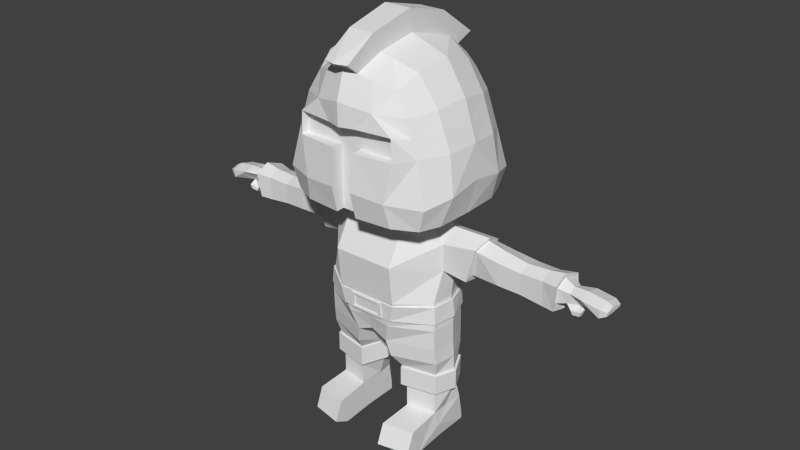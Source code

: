 # Source: Soldier2-backup.blend  (saved by Blender 2.74.0; exported with 4.5.12 LTS)
import bpy
from mathutils import Matrix  # noqa: F401  (used for matrix-valued properties, if any)

bpy.ops.wm.read_factory_settings(use_empty=True)
scene = bpy.context.scene
scene.name = 'Scene'

# ---- collections
col_collection_1 = bpy.data.collections.new('Collection 1'); scene.collection.children.link(col_collection_1)

# ---- materials (node trees are filled in below, after node groups)
mat_material = bpy.data.materials.new('Material')
mat_material.alpha_threshold = 0.0
mat_material.use_transparent_shadow = False
mat_material.roughness = 0.5
mat_material.line_color = (0.0, 0.0, 0.0, 1.0)

# ---- material node trees

# ---- world
world_world = bpy.data.worlds.new('World'); scene.world = world_world
world_world.color = (0.05088, 0.05088, 0.05088)
world_world.use_sun_shadow = False
world_world.sun_shadow_jitter_overblur = 0.0
world_world.cycles.sampling_method = 'MANUAL'
world_world.cycles.sample_map_resolution = 256

# ---- meshes
me_cube = bpy.data.meshes.new('Cube')
me_cube.from_pydata([(0.4928, 1.147, 2.304), (0.7076, 1.227, 1.16), (1.113, 0.5091, 2.362), (1.102, -0.497, 2.408), (1.409, -0.5299, 1.213), (1.409, 0.5386, 1.225), (0.4815, -1.143, 2.39), (0.7076, -1.188, 1.135), (0.722, 0.6685, 0.6716), (0.722, -0.6512, 0.6474), (0.4151, -0.5854, 2.991), (0.4264, 0.6096, 3.036), (0.0, 1.286, 2.409), (0.6013, 1.141, 1.825), (0.0, 1.366, 1.252), (1.174, 0.008232, 2.455), (1.315, -0.4914, 1.823), (1.406, -0.003033, 1.301), (1.317, 0.4966, 1.815), (0.0, -1.283, 2.489), (0.8324, -1.131, 1.757), (0.0, 0.2451, 0.7263), (0.6766, -0.006066, 0.7311), (0.0, -0.4143, 0.7102), (0.4451, 0.01646, 3.1), (0.4214, 1.038, 2.68), (0.8943, 0.9179, 2.266), (1.237, 0.9851, 1.13), (0.7638, 1.153, 0.753), (0.8113, 0.5541, 2.793), (0.7943, -0.5328, 2.872), (0.8774, -0.9123, 2.345), (1.237, -0.9543, 1.109), (1.255, -0.5905, 0.753), (1.255, 0.6056, 0.753), (0.4045, -1.028, 2.808), (0.7638, -1.101, 0.753), (0.0, 1.289, 1.909), (1.374, 0.0013, 1.854), (0.0, 1.149, 2.813), (1.081, 0.9061, 1.781), (0.0, 1.264, 0.753), (0.8499, 0.01441, 2.961), (1.077, -0.897, 1.795), (1.275, -0.005307, 0.753), (0.0, -1.139, 2.933), (0.2051, -1.014, 0.7472), (1.131, -0.9125, 0.753), (0.7007, -0.8518, 2.687), (1.131, 0.9489, 0.753), (0.7195, 0.864, 2.584), (0.2464, 1.216, 2.357), (0.3538, 1.296, 1.206), (0.2408, -1.213, 2.439), (0.1733, -1.258, 1.181), (0.275, 0.2385, 0.7136), (0.2132, -0.4248, 0.6996), (0.2075, -0.6158, 3.063), (0.2132, 0.64, 2.98), (0.3006, 1.215, 1.867), (0.1733, -1.205, 1.757), (0.3775, -0.004397, 0.7992), (0.2225, 0.01646, 3.176), (0.2107, 1.094, 2.747), (0.3819, 1.208, 0.753), (0.2023, -1.083, 2.871), (0.1733, -1.156, 0.753), (0.547, 1.144, 2.065), (1.215, 0.5029, 2.088), (1.208, -0.4942, 2.116), (0.8108, -1.137, 2.124), (0.0, 1.287, 2.159), (1.274, 0.004766, 2.154), (0.0, -1.28, 2.124), (0.9876, 0.912, 2.024), (0.977, -0.9046, 2.07), (0.2316, -1.209, 2.124), (0.2735, 1.216, 2.112), (0.7764, -1.018, 2.124), (0.7981, -1.018, 1.763), (0.1733, -1.018, 1.187), (0.0, -1.018, 1.233), (0.0, -1.018, 1.763), (0.0, -1.018, 0.7587), (0.1733, -1.018, 1.763), (0.1733, -1.018, 0.7587), (0.1972, -1.018, 2.124), (0.0, -1.018, 2.124), (0.1983, -0.4234, 0.7061), (0.9157, 0.3718, -0.1944), (0.8869, 0.3529, -0.6773), (1.015, -0.2, -0.2015), (0.9774, -0.3678, -0.7161), (0.0, -0.5509, 0.4028), (0.0, 0.6263, 0.4052), (1.015, -0.2146, 0.2352), (0.9157, 0.3458, 0.2884), (0.0, -0.7552, -0.7161), (0.0, 0.7431, -0.6773), (0.0, 0.7518, -0.05854), (0.0, -0.8237, -0.08874), (0.506, -0.7552, -0.7161), (0.5, 0.7518, -0.05854), (0.5, -0.5509, 0.4028), (0.5, 0.6263, 0.4052), (0.506, 0.7431, -0.6773), (0.5, -0.8237, -0.08874), (0.9864, -1.66e-07, 0.195), (0.9157, 0.4077, -1.48), (1.015, -0.3789, -1.502), (0.0, -0.6331, -1.381), (0.0, 0.6006, -1.352), (0.2715, -0.6331, -1.502), (0.2029, 0.6006, -1.473), (0.4318, -0.3922, -2.028), (0.9682, -0.2813, -2.028), (0.8982, 0.384, -2.028), (0.3806, 0.4027, -2.028), (0.3336, -0.5834, -1.772), (0.265, 0.5733, -1.745), (0.9281, 0.3924, -1.751), (1.027, -0.3451, -1.772), (1.048, 0.03995, -0.3041), (1.026, -0.00748, -0.6967), (1.004, 0.03325, 0.443), (0.4653, 0.0184, 0.531), (1.067, 0.01433, -1.488), (0.0, -0.01417, -1.454), (0.08576, -0.01481, -1.547), (1.078, 0.03671, -2.028), (0.2779, 0.007836, -2.028), (1.08, 0.02368, -1.764), (0.2097, -0.00441, -1.787), (0.4065, -0.4362, -2.028), (0.9993, -0.3137, -2.028), (0.922, 0.4216, -2.028), (0.3499, 0.4422, -2.028), (1.12, 0.03781, -2.028), (0.2364, 0.005896, -2.028), (0.4065, -0.4362, -2.35), (0.9993, -0.3137, -2.35), (0.922, 0.4216, -2.35), (0.3499, 0.4422, -2.35), (1.12, 0.03781, -2.35), (0.2364, 0.005896, -2.35), (0.4591, -0.3447, -2.421), (0.9346, -0.2465, -2.421), (0.9262, 0.292, -2.421), (0.4539, 0.3085, -2.421), (1.032, 0.03553, -2.421), (0.3226, 0.009927, -2.421), (0.4591, -0.3447, -2.77), (0.9346, -0.2465, -2.767), (0.4553, 0.3067, -2.74), (0.9306, 0.03553, -2.765), (0.4293, 0.05583, -2.743), (0.4392, -0.9088, -2.814), (0.9545, -0.8023, -2.814), (0.4392, -1.038, -3.14), (0.9545, -0.932, -3.14), (0.4392, -0.7707, -3.283), (0.9545, -0.6642, -3.283), (0.4591, 0.3694, -3.259), (0.9346, 0.4677, -3.259), (0.4591, 0.3655, -3.124), (0.9346, 0.4638, -3.124), (0.9479, 0.3748, -2.762), (0.9346, -0.1056, -3.263), (0.4591, -0.2038, -3.263), (2.646, 0.351, 0.1677), (1.918, 0.3704, 0.1945), (1.918, 0.1113, -0.2022), (1.918, 0.08828, 0.3045), (1.918, 0.3934, -0.1447), (1.918, -0.1246, 0.2068), (1.918, -0.1117, -0.1579), (1.439, -0.04795, -0.1853), (1.543, -0.1332, 0.267), (1.416, 0.3545, -0.1733), (1.594, 0.09558, 0.372), (1.433, 0.1204, -0.2574), (1.551, 0.4033, 0.2672), (1.425, 0.119, -0.2948), (1.608, 0.09091, 0.4177), (1.397, 0.4293, -0.2491), (1.55, -0.1681, 0.2989), (1.389, -0.1524, -0.2785), (1.544, 0.3704, 0.2392), (2.646, 0.1121, -0.2273), (2.646, 0.09085, 0.2691), (2.646, 0.3722, -0.2091), (2.646, -0.1054, 0.179), (2.646, -0.09356, -0.2149), (3.031, 0.2698, 0.08835), (2.989, 0.1271, -0.1455), (3.031, 0.1016, 0.1539), (3.065, 0.2835, -0.1226), (3.031, -0.02539, 0.09565), (2.989, 0.004624, -0.08574), (3.251, 0.3402, 0.09866), (3.254, 0.1338, -0.07198), (3.251, 0.09228, 0.1642), (3.237, 0.3603, -0.02565), (3.251, -0.09473, 0.106), (3.207, 0.08022, -0.07472), (3.547, 0.3402, 0.05744), (3.533, 0.1125, -0.07859), (3.547, 0.09228, 0.123), (3.533, 0.3603, -0.06687), (3.547, -0.09473, 0.06474), (3.533, -0.08341, -0.0706), (3.633, 0.3069, -0.02366), (3.633, 0.1124, -0.03288), (3.64, 0.2997, 0.02085), (3.633, -0.0411, -0.02661), (3.641, -0.04601, 0.03199), (3.639, 0.09331, 0.0755), (3.057, 0.07288, -0.2106), (3.057, -0.004338, -0.1729), (3.224, 0.0771, -0.1642), (3.226, -0.02237, -0.1418), (3.1, 0.03904, -0.2496), (3.094, -0.01175, -0.2261), (3.208, 0.04348, -0.2203), (3.204, -0.01945, -0.2072), (0.0, 0.6907, -1.063), (0.3297, 0.6907, -1.132), (0.9157, 0.3984, -1.136), (0.369, -0.7144, -1.167), (0.0, -0.7144, -1.098), (1.015, -0.3883, -1.167), (1.067, 0.004985, -1.15), (0.0, -0.2764, 0.58), (0.3827, -0.2764, 0.58), (0.0, 0.3121, 0.5809), (0.3827, 0.3121, 0.5809), (0.348, 0.01581, 0.5984), (0.4793, -0.4363, 0.5384), (0.448, 0.01863, 0.5384), (0.4793, 0.4739, 0.4894), (0.0, 0.4739, 0.4894), (0.0, -0.4363, 0.5259), (0.0, -0.2596, 0.6712), (0.2586, -0.2047, 0.6712), (0.0, 0.2995, 0.6712), (0.2302, 0.2675, 0.6712), (0.3229, 0.01485, 0.6712), (0.248, -0.1813, 0.6712), (0.2075, -0.7709, 3.353), (0.0, -0.7709, 3.353), (0.2132, 0.7485, 3.329), (0.0, 0.7485, 3.329), (0.0, -0.02239, 3.53), (0.0, 1.401, 2.871), (0.0, -1.337, 3.029), (0.2023, -1.282, 3.029), (0.2225, -0.02239, 3.53), (0.2107, 1.401, 2.871), (2.282, -0.09823, 0.1663), (2.282, -0.08731, -0.1775), (2.282, 0.3537, 0.1709), (2.282, 0.08213, 0.2491), (2.282, 0.1017, -0.2052), (2.282, 0.3752, -0.1864), (2.897, -0.165, 0.2057), (2.853, -0.1269, -0.2115), (2.897, 0.4069, 0.1916), (2.897, 0.08091, 0.3186), (2.853, 0.1198, -0.2809), (2.932, 0.4334, -0.2465), (2.849, -0.07259, -0.105), (2.887, 0.08993, 0.2499), (2.848, 0.1219, -0.1652), (2.887, -0.105, 0.1604), (2.887, 0.3484, 0.1492), (2.919, 0.3694, -0.1369), (0.0, 0.7028, -1.035), (0.3704, 0.7028, -1.035), (0.4212, -0.7239, -1.035), (0.9091, 0.3878, -1.035), (0.0, -0.7239, -1.035), (1.006, -0.3836, -1.035), (1.058, 0.002104, -1.035), (0.0, 0.728, -0.763), (0.4553, 0.728, -0.763), (0.4942, -0.7435, -0.763), (0.8952, 0.366, -0.763), (0.0, -0.7435, -0.763), (0.9881, -0.3737, -0.763), (1.038, -0.003896, -0.763), (0.9285, 0.3857, -0.7606), (0.9401, 0.4083, -1.043), (0.0, -0.7639, -0.7606), (0.0, -0.7458, -1.041), (1.006, -0.3866, -0.7606), (1.034, -0.391, -1.043), (1.053, 0.002441, -0.7606), (1.09, 0.008658, -1.043), (0.4376, -0.7435, -1.043), (0.4131, 0.7248, -1.043), (0.0, 0.7207, -1.043), (0.0, 0.7529, -0.7606), (0.4876, 0.751, -0.7606), (0.5137, -0.7639, -0.7606), (0.0, -0.7616, -0.7709), (0.0, -0.7435, -1.043), (0.2865, -0.7458, -1.041), (0.2865, -0.7616, -0.7709), (0.0, -0.7816, -0.8034), (0.0, -0.7672, -1.003), (0.2865, -0.7665, -1.042), (0.2865, -0.7823, -0.7724), (0.0, -0.7823, -0.7724), (0.0, -0.7665, -1.042), (0.2295, -0.7672, -1.003), (0.2295, -0.7816, -0.8034), (0.0, -0.7602, -0.8018), (0.0, -0.7458, -1.001), (0.2295, -0.7458, -1.001), (0.2295, -0.7602, -0.8018), (0.9664, -0.176, -3.015)], [(243, 247)], [(77, 59, 37, 71), (51, 12, 39, 63), (0, 25, 50, 26), (67, 74, 40, 13), (52, 14, 37, 59), (1, 13, 40, 27), (1, 27, 49, 28), (52, 64, 41, 14), (68, 72, 38, 18), (68, 18, 40, 74), (2, 26, 50, 29), (2, 29, 42, 15), (69, 16, 38, 72), (3, 15, 42, 30), (3, 30, 48, 31), (69, 75, 43, 16), (4, 17, 38, 16), (4, 16, 43, 32), (4, 32, 47, 33), (4, 33, 44, 17), (5, 18, 38, 17), (5, 17, 44, 34), (5, 34, 49, 27), (5, 27, 40, 18), (66, 54, 80, 85), (70, 20, 43, 75), (6, 31, 48, 35), (53, 65, 45, 19), (54, 60, 84, 80), (70, 76, 86, 78), (7, 36, 47, 32), (7, 32, 43, 20), (55, 21, 41, 64), (8, 28, 49, 34), (8, 34, 44, 22), (9, 22, 44, 33), (9, 33, 47, 36), (46, 66, 85), (58, 63, 257, 250), (62, 58, 250, 256), (10, 35, 48, 30), (10, 30, 42, 24), (65, 57, 248, 255), (11, 24, 42, 29), (11, 29, 50, 25), (57, 62, 256, 248), (11, 25, 63, 58), (11, 58, 62, 24), (10, 57, 65, 35), (10, 24, 62, 57), (9, 36, 66, 46, 56), (9, 56, 61, 22), (8, 55, 64, 28), (8, 22, 61, 55), (7, 54, 66, 36), (7, 20, 60, 54), (6, 35, 65, 53), (76, 73, 87, 86), (1, 28, 64, 52), (1, 52, 59, 13), (0, 51, 63, 25), (67, 13, 59, 77), (0, 67, 77, 51), (6, 53, 76, 70), (6, 70, 75, 31), (53, 19, 73, 76), (3, 31, 75, 69), (3, 69, 72, 15), (2, 68, 74, 26), (2, 15, 72, 68), (0, 26, 74, 67), (51, 77, 71, 12), (86, 87, 82, 84), (80, 84, 82, 81), (80, 81, 83, 85), (78, 86, 84, 79), (85, 83, 23, 88), (60, 20, 79, 84), (20, 70, 78, 79), (56, 46, 85, 88), (122, 91, 92, 123), (179, 177, 174, 172), (102, 89, 90, 105), (237, 238, 236, 233), (228, 229, 110, 112), (102, 99, 94, 104), (106, 100, 97, 101), (106, 91, 95, 103), (100, 106, 103, 93), (91, 106, 101, 92), (89, 102, 104, 96), (226, 227, 108, 113), (124, 96, 104, 125), (99, 102, 105, 98), (132, 119, 117, 130), (127, 111, 113, 128), (225, 226, 113, 111), (231, 230, 109, 126), (230, 228, 112, 109), (129, 115, 134, 137), (119, 120, 116, 117), (131, 121, 115, 129), (121, 118, 114, 115), (109, 112, 118, 121), (126, 109, 121, 131), (113, 108, 120, 119), (128, 113, 119, 132), (112, 128, 132, 118), (108, 126, 131, 120), (120, 131, 129, 116), (130, 117, 136, 138), (227, 231, 126, 108), (110, 127, 128, 112), (118, 132, 130, 114), (95, 124, 125, 103), (238, 239, 235, 236), (176, 180, 171, 175), (89, 122, 123, 90), (114, 130, 138, 133), (117, 116, 135, 136), (116, 129, 137, 135), (115, 114, 133, 134), (138, 136, 142, 144), (137, 134, 140, 143), (133, 138, 144, 139), (136, 135, 141, 142), (135, 137, 143, 141), (134, 133, 139, 140), (144, 142, 148, 150), (143, 140, 146, 149), (139, 144, 150, 145), (142, 141, 147, 148), (141, 143, 149, 147), (140, 139, 145, 146), (150, 148, 153, 155), (149, 146, 152, 154), (145, 150, 155, 151), (146, 145, 151, 152), (152, 151, 156, 157), (157, 156, 158, 159), (159, 158, 160, 161), (167, 168, 162, 163), (163, 162, 164, 165), (148, 147, 166, 153), (147, 149, 154, 166), (165, 164, 153, 166), (161, 160, 168, 167), (159, 161, 157), (157, 161, 167, 320, 152), (152, 320, 167, 163, 165, 166, 154), (158, 156, 160), (151, 168, 160, 156), (155, 153, 164, 162, 168, 151), (177, 176, 175, 174), (258, 259, 192, 191), (180, 178, 173, 171), (178, 187, 170, 173), (187, 179, 172, 170), (260, 261, 189, 169), (183, 185, 177, 179), (186, 182, 180, 176), (184, 181, 187, 178), (182, 184, 178, 180), (181, 183, 179, 187), (185, 186, 176, 177), (122, 89, 184, 182), (96, 124, 183, 181), (89, 96, 181, 184), (124, 95, 185, 183), (95, 91, 186, 185), (91, 122, 182, 186), (261, 258, 191, 189), (259, 262, 188, 192), (262, 263, 190, 188), (263, 260, 169, 190), (273, 270, 198, 197), (274, 271, 195, 193), (271, 273, 197, 195), (270, 272, 194, 198), (275, 274, 193, 196), (272, 275, 196, 194), (197, 198, 204, 203), (193, 195, 201, 199), (195, 197, 203, 201), (194, 200, 219, 217), (196, 193, 199, 202), (194, 196, 202, 200), (203, 204, 210, 209), (199, 201, 207, 205), (201, 203, 209, 207), (204, 200, 206, 210), (202, 199, 205, 208), (200, 202, 208, 206), (211, 213, 216, 215, 214, 212), (211, 212, 206, 208), (213, 211, 208, 205), (212, 214, 210, 206), (215, 216, 207, 209), (216, 213, 205, 207), (214, 215, 209, 210), (217, 219, 223, 221), (204, 198, 218, 220), (200, 204, 220, 219), (198, 194, 217, 218), (222, 221, 223, 224), (220, 218, 222, 224), (219, 220, 224, 223), (218, 217, 221, 222), (279, 282, 231, 227), (281, 278, 228, 230), (282, 281, 230, 231), (276, 277, 226, 225), (277, 279, 227, 226), (278, 280, 229, 228), (233, 236, 246, 243), (236, 235, 245, 246), (239, 240, 234, 235), (241, 237, 233, 232), (93, 103, 237, 241), (104, 94, 240, 239), (125, 104, 239, 238), (103, 125, 238, 237), (235, 234, 244, 245), (232, 233, 243, 242), (55, 245, 244, 21), (61, 246, 245, 55), (56, 243, 246, 61), (23, 242, 243, 56, 88), (248, 256, 252, 249), (248, 249, 254, 255), (250, 251, 252, 256), (250, 257, 253, 251), (63, 39, 253, 257), (45, 65, 255, 254), (173, 170, 260, 263), (171, 173, 263, 262), (175, 171, 262, 259), (172, 174, 258, 261), (170, 172, 261, 260), (174, 175, 259, 258), (188, 190, 269, 268), (190, 169, 266, 269), (192, 188, 268, 265), (189, 191, 264, 267), (169, 189, 267, 266), (191, 192, 265, 264), (268, 269, 275, 272), (269, 266, 274, 275), (265, 268, 272, 270), (267, 264, 273, 271), (266, 267, 271, 274), (264, 265, 270, 273), (286, 289, 296, 290), (288, 285, 303, 294), (289, 288, 294, 296), (283, 284, 302, 301), (284, 286, 290, 302), (285, 287, 292, 303), (90, 123, 289, 286), (92, 101, 285, 288), (123, 92, 288, 289), (98, 105, 284, 283), (105, 90, 286, 284), (101, 97, 287, 285), (307, 304, 312, 311), (302, 290, 291, 299), (301, 302, 299, 300), (296, 294, 295, 297), (294, 303, 298, 295), (290, 296, 297, 291), (282, 279, 291, 297), (278, 281, 295, 298), (281, 282, 297, 295), (277, 276, 300, 299), (279, 277, 299, 291), (280, 278, 298, 305), (306, 293, 305, 298), (307, 306, 298, 303), (304, 307, 303, 292), (315, 308, 316, 319), (306, 307, 311, 310), (293, 306, 310, 313), (314, 309, 313, 310), (315, 314, 310, 311), (308, 315, 311, 312), (319, 316, 317, 318), (314, 315, 319, 318), (309, 314, 318, 317)])
_uv = me_cube.uv_layers.new(name='UVMap')
_uv.uv.foreach_set('vector', [0.4404, 0.178, 0.4204, 0.1508, 0.4611, 0.1313, 0.4804, 0.1649, 0.4584, 0.2077, 0.4963, 0.2003, 0.512, 0.2636, 0.4772, 0.265, 0.4236, 0.2143, 0.4447, 0.2626, 0.3986, 0.2655, 0.3714, 0.233, 0.4045, 0.1899, 0.3515, 0.2129, 0.3316, 0.1946, 0.3844, 0.1679, 0.3618, 0.08664, 0.4002, 0.05283, 0.4611, 0.1313, 0.4204, 0.1508, 0.3305, 0.1148, 0.3844, 0.1679, 0.3316, 0.1946, 0.2915, 0.149, 0.3305, 0.1148, 0.2915, 0.149, 0.2738, 0.1252, 0.2943, 0.09851, 0.3618, 0.08664, 0.3106, 0.05924, 0.3335, 0.01039, 0.4002, 0.05283, 0.3137, 0.245, 0.2749, 0.2806, 0.2561, 0.2539, 0.2943, 0.223, 0.3137, 0.245, 0.2943, 0.223, 0.3316, 0.1946, 0.3515, 0.2129, 0.3339, 0.2678, 0.3714, 0.233, 0.3986, 0.2655, 0.3776, 0.3061, 0.3339, 0.2678, 0.3776, 0.3061, 0.3395, 0.3567, 0.296, 0.3077, 0.2265, 0.3111, 0.21, 0.2786, 0.2561, 0.2539, 0.2749, 0.2806, 0.2474, 0.3426, 0.296, 0.3077, 0.3395, 0.3567, 0.2879, 0.3989, 0.2474, 0.3426, 0.2879, 0.3989, 0.2422, 0.4238, 0.1971, 0.3855, 0.2265, 0.3111, 0.1716, 0.348, 0.1565, 0.3071, 0.21, 0.2786, 0.1827, 0.2234, 0.2283, 0.2087, 0.2561, 0.2539, 0.21, 0.2786, 0.1827, 0.2234, 0.21, 0.2786, 0.1565, 0.3071, 0.1416, 0.2269, 0.1827, 0.2234, 0.1416, 0.2269, 0.1343, 0.1978, 0.1596, 0.1884, 0.1827, 0.2234, 0.1596, 0.1884, 0.2036, 0.1637, 0.2283, 0.2087, 0.2653, 0.1784, 0.2943, 0.223, 0.2561, 0.2539, 0.2283, 0.2087, 0.2653, 0.1784, 0.2283, 0.2087, 0.2036, 0.1637, 0.2504, 0.1402, 0.2653, 0.1784, 0.2504, 0.1402, 0.2738, 0.1252, 0.2915, 0.149, 0.2653, 0.1784, 0.2915, 0.149, 0.3316, 0.1946, 0.2943, 0.223, 0.05125, 0.1873, 0.03538, 0.2241, 0.0002671, 0.2109, 0.04806, 0.1708, 0.1384, 0.3891, 0.1014, 0.3252, 0.1565, 0.3071, 0.1716, 0.348, 0.177, 0.4602, 0.1971, 0.3855, 0.2422, 0.4238, 0.2456, 0.4774, 0.1806, 0.5029, 0.253, 0.5102, 0.2598, 0.5445, 0.1851, 0.5445, 0.03538, 0.2241, 0.02804, 0.2781, 0.007428, 0.2913, 0.0002671, 0.2109, 0.1384, 0.3891, 0.1276, 0.4997, 0.09357, 0.4966, 0.115, 0.3961, 0.09073, 0.2327, 0.1025, 0.196, 0.1343, 0.1978, 0.1416, 0.2269, 0.09073, 0.2327, 0.1416, 0.2269, 0.1565, 0.3071, 0.1014, 0.3252, 0.1827, 0.03906, 0.1857, 0.0002671, 0.3335, 0.01039, 0.3106, 0.05924, 0.2472, 0.091, 0.2943, 0.09851, 0.2738, 0.1252, 0.2504, 0.1402, 0.2472, 0.091, 0.2504, 0.1402, 0.2036, 0.1637, 0.1723, 0.106, 0.1208, 0.1573, 0.1723, 0.106, 0.2036, 0.1637, 0.1596, 0.1884, 0.1208, 0.1573, 0.1596, 0.1884, 0.1343, 0.1978, 0.1025, 0.196, 0.05331, 0.1712, 0.05125, 0.1873, 0.04806, 0.1708, 0.8162, 0.8045, 0.8754, 0.7976, 0.8845, 0.8283, 0.8178, 0.8462, 0.7311, 0.8133, 0.8162, 0.8045, 0.8178, 0.8462, 0.7242, 0.8576, 0.3099, 0.4486, 0.2456, 0.4774, 0.2422, 0.4238, 0.2879, 0.3989, 0.3099, 0.4486, 0.2879, 0.3989, 0.3395, 0.3567, 0.3785, 0.3954, 0.5782, 0.7976, 0.6443, 0.8043, 0.6311, 0.8447, 0.571, 0.8269, 0.4256, 0.333, 0.3785, 0.3954, 0.3395, 0.3567, 0.3776, 0.3061, 0.4256, 0.333, 0.3776, 0.3061, 0.3986, 0.2655, 0.4447, 0.2626, 0.6443, 0.8043, 0.7311, 0.8133, 0.7242, 0.8576, 0.6311, 0.8447, 0.4256, 0.333, 0.4447, 0.2626, 0.4772, 0.265, 0.4565, 0.3384, 0.4256, 0.333, 0.4565, 0.3384, 0.4041, 0.4198, 0.3785, 0.3954, 0.3099, 0.4486, 0.3249, 0.4788, 0.253, 0.5102, 0.2456, 0.4774, 0.3099, 0.4486, 0.3785, 0.3954, 0.4041, 0.4198, 0.3249, 0.4788, 0.1208, 0.1573, 0.1025, 0.196, 0.05125, 0.1873, 0.05331, 0.1712, 0.0834, 0.09433, 0.1208, 0.1573, 0.0834, 0.09433, 0.1509, 0.06924, 0.1723, 0.106, 0.2472, 0.091, 0.1827, 0.03906, 0.3106, 0.05924, 0.2943, 0.09851, 0.2472, 0.091, 0.1723, 0.106, 0.1509, 0.06924, 0.1827, 0.03906, 0.09073, 0.2327, 0.03538, 0.2241, 0.05125, 0.1873, 0.1025, 0.196, 0.09073, 0.2327, 0.1014, 0.3252, 0.02804, 0.2781, 0.03538, 0.2241, 0.177, 0.4602, 0.2456, 0.4774, 0.253, 0.5102, 0.1806, 0.5029, 0.1276, 0.4997, 0.1257, 0.5407, 0.08431, 0.5278, 0.09357, 0.4966, 0.3305, 0.1148, 0.2943, 0.09851, 0.3106, 0.05924, 0.3618, 0.08664, 0.3305, 0.1148, 0.3618, 0.08664, 0.4204, 0.1508, 0.3844, 0.1679, 0.4236, 0.2143, 0.4584, 0.2077, 0.4772, 0.265, 0.4447, 0.2626, 0.4045, 0.1899, 0.3844, 0.1679, 0.4204, 0.1508, 0.4404, 0.178, 0.4236, 0.2143, 0.4045, 0.1899, 0.4404, 0.178, 0.4584, 0.2077, 0.177, 0.4602, 0.1806, 0.5029, 0.1276, 0.4997, 0.1384, 0.3891, 0.177, 0.4602, 0.1384, 0.3891, 0.1716, 0.348, 0.1971, 0.3855, 0.1806, 0.5029, 0.1851, 0.5445, 0.1257, 0.5407, 0.1276, 0.4997, 0.2474, 0.3426, 0.1971, 0.3855, 0.1716, 0.348, 0.2265, 0.3111, 0.2474, 0.3426, 0.2265, 0.3111, 0.2749, 0.2806, 0.296, 0.3077, 0.3339, 0.2678, 0.3137, 0.245, 0.3515, 0.2129, 0.3714, 0.233, 0.3339, 0.2678, 0.296, 0.3077, 0.2749, 0.2806, 0.3137, 0.245, 0.4236, 0.2143, 0.3714, 0.233, 0.3515, 0.2129, 0.4045, 0.1899, 0.4584, 0.2077, 0.4404, 0.178, 0.4804, 0.1649, 0.4963, 0.2003, 0.7731, 0.7821, 0.7494, 0.7821, 0.7494, 0.7386, 0.7702, 0.7386, 0.7702, 0.6694, 0.7702, 0.7386, 0.7494, 0.7386, 0.7494, 0.6749, 0.7702, 0.6694, 0.7494, 0.6749, 0.7494, 0.6179, 0.7702, 0.6179, 0.8428, 0.7821, 0.7731, 0.7821, 0.7702, 0.7386, 0.8454, 0.7386, 0.7702, 0.6179, 0.7494, 0.6179, 0.7494, 0.5451, 0.7732, 0.5461, 0.02804, 0.2781, 0.1014, 0.3252, 0.0849, 0.338, 0.007428, 0.2913, 0.1014, 0.3252, 0.1384, 0.3891, 0.115, 0.3961, 0.0849, 0.338, 0.0834, 0.09433, 0.05331, 0.1712, 0.04806, 0.1708, 0.0816, 0.09372, 0.7283, 0.3059, 0.6924, 0.3135, 0.6845, 0.2337, 0.7387, 0.2495, 0.5596, 0.6649, 0.5573, 0.6309, 0.6069, 0.6352, 0.6035, 0.6654, 0.833, 0.3973, 0.7648, 0.3389, 0.7946, 0.2721, 0.8728, 0.3065, 0.6172, 0.4093, 0.674, 0.4446, 0.6662, 0.4619, 0.6262, 0.4334, 0.7958, 0.1888, 0.7637, 0.2194, 0.7446, 0.1905, 0.7633, 0.1591, 0.8466, 0.6299, 0.9067, 0.6299, 0.9067, 0.6877, 0.8466, 0.6877, 0.5884, 0.3198, 0.5194, 0.333, 0.5125, 0.2338, 0.5909, 0.2349, 0.5884, 0.3198, 0.6924, 0.3135, 0.6759, 0.3575, 0.6118, 0.3859, 0.5194, 0.333, 0.5884, 0.3198, 0.6118, 0.3859, 0.5451, 0.4193, 0.6924, 0.3135, 0.5884, 0.3198, 0.5909, 0.2349, 0.6845, 0.2337, 0.7648, 0.3389, 0.833, 0.3973, 0.777, 0.453, 0.7405, 0.3905, 0.5558, 0.12, 0.5239, 0.04656, 0.5621, 0.03011, 0.6041, 0.1138, 0.7016, 0.3814, 0.7405, 0.3905, 0.777, 0.453, 0.6752, 0.4417, 0.9067, 0.6299, 0.8466, 0.6299, 0.8459, 0.5555, 0.9067, 0.5555, 0.6924, 0.1072, 0.6262, 0.08664, 0.6543, 0.05697, 0.7009, 0.07694, 0.6771, 0.1562, 0.6, 0.1443, 0.6041, 0.1138, 0.6822, 0.1418, 0.5667, 0.1604, 0.5558, 0.12, 0.6041, 0.1138, 0.6, 0.1443, 0.9019, 0.1134, 0.8639, 0.1397, 0.8415, 0.109, 0.8784, 0.08127, 0.8639, 0.1397, 0.7958, 0.1888, 0.7633, 0.1591, 0.8415, 0.109, 0.3312, 0.9221, 0.2925, 0.9288, 0.289, 0.924, 0.331, 0.9178, 0.6262, 0.08664, 0.593, 0.01273, 0.625, 0.0002671, 0.6543, 0.05697, 0.8585, 0.05514, 0.8261, 0.08187, 0.809, 0.05643, 0.8395, 0.03015, 0.8261, 0.08187, 0.7594, 0.1254, 0.7524, 0.08778, 0.809, 0.05643, 0.8415, 0.109, 0.7633, 0.1591, 0.7594, 0.1254, 0.8261, 0.08187, 0.8784, 0.08127, 0.8415, 0.109, 0.8261, 0.08187, 0.8585, 0.05514, 0.6041, 0.1138, 0.5621, 0.03011, 0.593, 0.01273, 0.6262, 0.08664, 0.6822, 0.1418, 0.6041, 0.1138, 0.6262, 0.08664, 0.6924, 0.1072, 0.7633, 0.1591, 0.6822, 0.1418, 0.6924, 0.1072, 0.7594, 0.1254, 0.9187, 0.05106, 0.8784, 0.08127, 0.8585, 0.05514, 0.8965, 0.02662, 0.8965, 0.02662, 0.8585, 0.05514, 0.8395, 0.03015, 0.8758, 0.0002673, 0.3446, 0.5525, 0.3932, 0.5486, 0.3975, 0.5536, 0.3445, 0.557, 0.9429, 0.08473, 0.9019, 0.1134, 0.8784, 0.08127, 0.9187, 0.05106, 0.7446, 0.1905, 0.6771, 0.1562, 0.6822, 0.1418, 0.7633, 0.1591, 0.7594, 0.1254, 0.6924, 0.1072, 0.7009, 0.07694, 0.7524, 0.08778, 0.6759, 0.3575, 0.7016, 0.3814, 0.6752, 0.4417, 0.6118, 0.3859, 0.674, 0.4446, 0.7492, 0.4585, 0.716, 0.4717, 0.6662, 0.4619, 0.5595, 0.5687, 0.5632, 0.5451, 0.6249, 0.5613, 0.6182, 0.5898, 0.7648, 0.3389, 0.7283, 0.3059, 0.7387, 0.2495, 0.7946, 0.2721, 0.2958, 0.5451, 0.3446, 0.5525, 0.3445, 0.557, 0.2911, 0.5494, 0.5342, 0.6758, 0.5454, 0.7369, 0.5413, 0.7404, 0.529, 0.6729, 0.3745, 0.9288, 0.3312, 0.9221, 0.331, 0.9178, 0.378, 0.9244, 0.01027, 0.8127, 0.0002671, 0.7478, 0.004153, 0.7431, 0.01521, 0.8149, 0.3445, 0.557, 0.3975, 0.5536, 0.3973, 0.5951, 0.3448, 0.5913, 0.331, 0.9178, 0.289, 0.924, 0.2878, 0.8831, 0.3288, 0.8864, 0.2911, 0.5494, 0.3445, 0.557, 0.3448, 0.5913, 0.2884, 0.5913, 0.529, 0.6729, 0.5413, 0.7404, 0.5034, 0.7473, 0.4911, 0.6798, 0.378, 0.9244, 0.331, 0.9178, 0.3288, 0.8864, 0.3789, 0.8824, 0.01521, 0.8149, 0.004153, 0.7431, 0.04229, 0.7372, 0.05335, 0.809, 0.3448, 0.5913, 0.3973, 0.5951, 0.3827, 0.6135, 0.3442, 0.6039, 0.3288, 0.8864, 0.2878, 0.8831, 0.2943, 0.8699, 0.3292, 0.8744, 0.2884, 0.5913, 0.3448, 0.5913, 0.3442, 0.6039, 0.2972, 0.6053, 0.4911, 0.6798, 0.5034, 0.7473, 0.4862, 0.7515, 0.476, 0.6958, 0.3789, 0.8824, 0.3288, 0.8864, 0.3292, 0.8744, 0.3627, 0.872, 0.05335, 0.809, 0.04229, 0.7372, 0.05614, 0.7436, 0.06501, 0.8012, 0.3442, 0.6039, 0.3827, 0.6135, 0.3763, 0.6512, 0.3454, 0.647, 0.3292, 0.8744, 0.2943, 0.8699, 0.2966, 0.8288, 0.331, 0.8304, 0.2972, 0.6053, 0.3442, 0.6039, 0.3454, 0.647, 0.2955, 0.6473, 0.06501, 0.8012, 0.05614, 0.7436, 0.09754, 0.7372, 0.1061, 0.7948, 0.1061, 0.7948, 0.09754, 0.7372, 0.1605, 0.7116, 0.1698, 0.7741, 0.1698, 0.7741, 0.1605, 0.7116, 0.2015, 0.7023, 0.2108, 0.7648, 0.2108, 0.7648, 0.2015, 0.7023, 0.2378, 0.7035, 0.2471, 0.7659, 0.3151, 0.7687, 0.3071, 0.709, 0.3766, 0.7143, 0.3852, 0.7718, 0.3852, 0.7718, 0.3766, 0.7143, 0.3926, 0.7118, 0.4012, 0.7694, 0.476, 0.6958, 0.4862, 0.7515, 0.4454, 0.7622, 0.4383, 0.7029, 0.3627, 0.872, 0.3292, 0.8744, 0.331, 0.8304, 0.3723, 0.8313, 0.4012, 0.7694, 0.3926, 0.7118, 0.4383, 0.7029, 0.4454, 0.7622, 0.2471, 0.7659, 0.2378, 0.7035, 0.3071, 0.709, 0.3151, 0.7687, 0.2148, 0.7826, 0.2471, 0.7659, 0.2299, 0.8219, 0.2299, 0.8219, 0.2471, 0.7659, 0.3151, 0.7687, 0.3056, 0.7989, 0.2966, 0.8288, 0.2966, 0.8288, 0.3056, 0.7989, 0.3151, 0.7687, 0.3852, 0.7718, 0.3842, 0.7881, 0.3723, 0.8313, 0.331, 0.8304, 0.2075, 0.683, 0.2272, 0.6456, 0.2378, 0.7035, 0.2955, 0.6473, 0.3071, 0.709, 0.2378, 0.7035, 0.2272, 0.6456, 0.3454, 0.647, 0.3763, 0.6512, 0.378, 0.6981, 0.3766, 0.7143, 0.3071, 0.709, 0.2955, 0.6473, 0.5573, 0.6309, 0.5595, 0.5687, 0.6182, 0.5898, 0.6069, 0.6352, 0.654, 0.6414, 0.6642, 0.598, 0.7071, 0.6089, 0.694, 0.6482, 0.552, 0.7971, 0.5459, 0.7638, 0.6119, 0.7496, 0.6176, 0.7881, 0.5459, 0.7638, 0.5552, 0.706, 0.6051, 0.705, 0.6119, 0.7496, 0.5552, 0.706, 0.5596, 0.6649, 0.6035, 0.6654, 0.6051, 0.705, 0.6516, 0.7013, 0.6511, 0.666, 0.693, 0.6693, 0.6933, 0.6967, 0.7156, 0.3499, 0.7122, 0.3473, 0.7129, 0.3469, 0.7159, 0.3491, 0.7141, 0.336, 0.7204, 0.3381, 0.7201, 0.3389, 0.716, 0.339, 0.7262, 0.3421, 0.7206, 0.3498, 0.7204, 0.3492, 0.7239, 0.3427, 0.7204, 0.3381, 0.7262, 0.3421, 0.7239, 0.3427, 0.7201, 0.3389, 0.7206, 0.3498, 0.7156, 0.3499, 0.7159, 0.3491, 0.7204, 0.3492, 0.7122, 0.3473, 0.7141, 0.336, 0.716, 0.339, 0.7129, 0.3469, 0.7283, 0.3059, 0.7648, 0.3389, 0.7262, 0.3421, 0.7204, 0.3381, 0.7405, 0.3905, 0.7016, 0.3814, 0.7156, 0.3499, 0.7206, 0.3498, 0.7648, 0.3389, 0.7405, 0.3905, 0.7206, 0.3498, 0.7262, 0.3421, 0.7016, 0.3814, 0.6759, 0.3575, 0.7122, 0.3473, 0.7156, 0.3499, 0.6759, 0.3575, 0.6924, 0.3135, 0.7141, 0.336, 0.7122, 0.3473, 0.6924, 0.3135, 0.7283, 0.3059, 0.7204, 0.3381, 0.7141, 0.336, 0.6511, 0.666, 0.654, 0.6414, 0.694, 0.6482, 0.693, 0.6693, 0.6642, 0.598, 0.6707, 0.5742, 0.7169, 0.5871, 0.7071, 0.6089, 0.667, 0.781, 0.6591, 0.7462, 0.7007, 0.7374, 0.715, 0.7664, 0.6591, 0.7462, 0.6516, 0.7013, 0.6933, 0.6967, 0.7007, 0.7374, 0.6983, 0.9154, 0.7226, 0.9384, 0.7078, 0.9509, 0.683, 0.9367, 0.6427, 0.888, 0.6757, 0.9025, 0.6638, 0.9238, 0.6357, 0.9132, 0.6757, 0.9025, 0.6983, 0.9154, 0.683, 0.9367, 0.6638, 0.9238, 0.5459, 0.8976, 0.5707, 0.8887, 0.577, 0.906, 0.5606, 0.9125, 0.6042, 0.888, 0.6427, 0.888, 0.6357, 0.9132, 0.6009, 0.9113, 0.5707, 0.8887, 0.6042, 0.888, 0.6009, 0.9113, 0.577, 0.906, 0.683, 0.9367, 0.7078, 0.9509, 0.6926, 0.9745, 0.6663, 0.9644, 0.6357, 0.9132, 0.6638, 0.9238, 0.6498, 0.9516, 0.6238, 0.9432, 0.6638, 0.9238, 0.683, 0.9367, 0.6663, 0.9644, 0.6498, 0.9516, 0.8459, 0.7315, 0.9007, 0.7315, 0.8743, 0.7417, 0.8627, 0.7424, 0.6009, 0.9113, 0.6357, 0.9132, 0.6238, 0.9432, 0.6107, 0.9389, 0.577, 0.906, 0.6009, 0.9113, 0.6107, 0.9389, 0.5824, 0.9406, 0.6663, 0.9644, 0.6926, 0.9745, 0.6587, 0.9995, 0.65, 0.987, 0.6238, 0.9432, 0.6498, 0.9516, 0.6357, 0.9769, 0.6155, 0.9686, 0.6498, 0.9516, 0.6663, 0.9644, 0.65, 0.987, 0.6357, 0.9769, 0.5753, 0.9359, 0.5824, 0.9406, 0.5839, 0.9738, 0.5614, 0.9782, 0.6107, 0.9389, 0.6238, 0.9432, 0.6155, 0.9686, 0.6061, 0.967, 0.5824, 0.9406, 0.6107, 0.9389, 0.6061, 0.967, 0.5839, 0.9738, 0.6087, 0.9789, 0.6139, 0.9778, 0.6309, 0.9858, 0.642, 0.9921, 0.6424, 0.9997, 0.6235, 0.9954, 0.6087, 0.9789, 0.5871, 0.9858, 0.5839, 0.9738, 0.6061, 0.967, 0.6139, 0.9778, 0.6087, 0.9789, 0.6061, 0.967, 0.6155, 0.9686, 0.5871, 0.9858, 0.5691, 0.9902, 0.5614, 0.9782, 0.5839, 0.9738, 0.642, 0.9921, 0.6309, 0.9858, 0.6357, 0.9769, 0.65, 0.987, 0.6309, 0.9858, 0.6139, 0.9778, 0.6155, 0.9686, 0.6357, 0.9769, 0.6424, 0.9997, 0.642, 0.9921, 0.65, 0.987, 0.6587, 0.9995, 0.8627, 0.7424, 0.8743, 0.7417, 0.8697, 0.7445, 0.8663, 0.7449, 0.8928, 0.7552, 0.8479, 0.7648, 0.8628, 0.7507, 0.8711, 0.7477, 0.9007, 0.7315, 0.8928, 0.7552, 0.8711, 0.7477, 0.8743, 0.7417, 0.8479, 0.7648, 0.8459, 0.7315, 0.8627, 0.7424, 0.8628, 0.7507, 0.8662, 0.7468, 0.8663, 0.7449, 0.8697, 0.7445, 0.8693, 0.7466, 0.8711, 0.7477, 0.8628, 0.7507, 0.8662, 0.7468, 0.8693, 0.7466, 0.8743, 0.7417, 0.8711, 0.7477, 0.8693, 0.7466, 0.8697, 0.7445, 0.8628, 0.7507, 0.8627, 0.7424, 0.8663, 0.7449, 0.8662, 0.7468, 0.9495, 0.09505, 0.9099, 0.1245, 0.9019, 0.1134, 0.9429, 0.08473, 0.8731, 0.1521, 0.8093, 0.1987, 0.7958, 0.1888, 0.8639, 0.1397, 0.9099, 0.1245, 0.8731, 0.1521, 0.8639, 0.1397, 0.9019, 0.1134, 0.5633, 0.1621, 0.5428, 0.1213, 0.5558, 0.12, 0.5667, 0.1604, 0.5428, 0.1213, 0.5125, 0.05157, 0.5239, 0.04656, 0.5558, 0.12, 0.8093, 0.1987, 0.7678, 0.2257, 0.7637, 0.2194, 0.7958, 0.1888, 0.1171, 0.03977, 0.1512, 0.05002, 0.1536, 0.0578, 0.1131, 0.06804, 0.1512, 0.05002, 0.1718, 0.02819, 0.186, 0.04667, 0.1536, 0.0578, 0.8491, 0.7086, 0.9067, 0.7086, 0.9067, 0.731, 0.8607, 0.731, 0.5596, 0.4444, 0.6172, 0.4093, 0.6262, 0.4334, 0.5746, 0.4672, 0.5451, 0.4193, 0.6118, 0.3859, 0.6172, 0.4093, 0.5596, 0.4444, 0.8466, 0.6877, 0.9067, 0.6877, 0.9067, 0.7086, 0.8491, 0.7086, 0.6752, 0.4417, 0.777, 0.453, 0.7492, 0.4585, 0.674, 0.4446, 0.6118, 0.3859, 0.6752, 0.4417, 0.674, 0.4446, 0.6172, 0.4093, 0.1718, 0.02819, 0.2195, 0.03926, 0.2183, 0.04895, 0.186, 0.04667, 0.06542, 0.06302, 0.1171, 0.03977, 0.1131, 0.06804, 0.06791, 0.07258, 0.1807, 0.05429, 0.186, 0.04667, 0.2183, 0.04895, 0.2173, 0.05739, 0.1576, 0.0731, 0.1536, 0.0578, 0.186, 0.04667, 0.1807, 0.05429, 0.0834, 0.09433, 0.1131, 0.06804, 0.1536, 0.0578, 0.1576, 0.0731, 0.0634, 0.08739, 0.06791, 0.07258, 0.1131, 0.06804, 0.0834, 0.09433, 0.0816, 0.09372, 0.6311, 0.8447, 0.7242, 0.8576, 0.7237, 0.8875, 0.6233, 0.8717, 0.6311, 0.8447, 0.6233, 0.8717, 0.5505, 0.8407, 0.571, 0.8269, 0.8178, 0.8462, 0.8253, 0.8735, 0.7237, 0.8875, 0.7242, 0.8576, 0.8178, 0.8462, 0.8845, 0.8283, 0.9018, 0.84, 0.8253, 0.8735, 0.8754, 0.7976, 0.9081, 0.8055, 0.9018, 0.84, 0.8845, 0.8283, 0.5459, 0.8077, 0.5782, 0.7976, 0.571, 0.8269, 0.5505, 0.8407, 0.6119, 0.7496, 0.6051, 0.705, 0.6516, 0.7013, 0.6591, 0.7462, 0.6176, 0.7881, 0.6119, 0.7496, 0.6591, 0.7462, 0.667, 0.781, 0.6182, 0.5898, 0.6249, 0.5613, 0.6707, 0.5742, 0.6642, 0.598, 0.6035, 0.6654, 0.6069, 0.6352, 0.654, 0.6414, 0.6511, 0.666, 0.6051, 0.705, 0.6035, 0.6654, 0.6511, 0.666, 0.6516, 0.7013, 0.6069, 0.6352, 0.6182, 0.5898, 0.6642, 0.598, 0.654, 0.6414, 0.715, 0.7664, 0.7007, 0.7374, 0.7245, 0.7274, 0.7406, 0.75, 0.7007, 0.7374, 0.6933, 0.6967, 0.7166, 0.6945, 0.7245, 0.7274, 0.7071, 0.6089, 0.7169, 0.5871, 0.7409, 0.5991, 0.724, 0.6196, 0.693, 0.6693, 0.694, 0.6482, 0.7161, 0.6528, 0.7151, 0.6694, 0.6933, 0.6967, 0.693, 0.6693, 0.7151, 0.6694, 0.7166, 0.6945, 0.694, 0.6482, 0.7071, 0.6089, 0.724, 0.6196, 0.7161, 0.6528, 0.7406, 0.75, 0.7245, 0.7274, 0.7295, 0.7196, 0.7488, 0.7403, 0.7245, 0.7274, 0.7166, 0.6945, 0.7222, 0.6936, 0.7295, 0.7196, 0.724, 0.6196, 0.7409, 0.5991, 0.7488, 0.6128, 0.7299, 0.6289, 0.7151, 0.6694, 0.7161, 0.6528, 0.7215, 0.6525, 0.72, 0.6699, 0.7166, 0.6945, 0.7151, 0.6694, 0.72, 0.6699, 0.7222, 0.6936, 0.7161, 0.6528, 0.724, 0.6196, 0.7299, 0.6289, 0.7215, 0.6525, 0.7389, 0.5299, 0.6934, 0.5285, 0.694, 0.5267, 0.7384, 0.5253, 0.6504, 0.5279, 0.5849, 0.5257, 0.5864, 0.5227, 0.6501, 0.5255, 0.6934, 0.5285, 0.6504, 0.5279, 0.6501, 0.5255, 0.694, 0.5267, 0.8745, 0.5324, 0.8037, 0.527, 0.8004, 0.523, 0.8748, 0.5285, 0.8037, 0.527, 0.7389, 0.5299, 0.7384, 0.5253, 0.8004, 0.523, 0.5849, 0.5257, 0.5129, 0.5325, 0.5127, 0.5295, 0.5864, 0.5227, 0.7946, 0.2721, 0.7387, 0.2495, 0.7419, 0.2397, 0.8005, 0.2598, 0.6845, 0.2337, 0.5909, 0.2349, 0.5898, 0.2274, 0.6854, 0.2262, 0.7387, 0.2495, 0.6845, 0.2337, 0.6854, 0.2262, 0.7419, 0.2397, 0.9067, 0.5555, 0.8459, 0.5555, 0.852, 0.5451, 0.9067, 0.5451, 0.8728, 0.3065, 0.7946, 0.2721, 0.8005, 0.2598, 0.8829, 0.2943, 0.5909, 0.2349, 0.5125, 0.2338, 0.5126, 0.2262, 0.5898, 0.2274, 0.9123, 0.2835, 0.8891, 0.3053, 0.8871, 0.3031, 0.9103, 0.2824, 0.8004, 0.523, 0.7384, 0.5253, 0.7402, 0.4922, 0.808, 0.4896, 0.8748, 0.5285, 0.8004, 0.523, 0.808, 0.4896, 0.8695, 0.4765, 0.694, 0.5267, 0.6501, 0.5255, 0.6525, 0.4964, 0.6935, 0.493, 0.6501, 0.5255, 0.5864, 0.5227, 0.5802, 0.488, 0.6525, 0.4964, 0.7384, 0.5253, 0.694, 0.5267, 0.6935, 0.493, 0.7402, 0.4922, 0.6929, 0.4892, 0.7406, 0.4878, 0.7402, 0.4922, 0.6935, 0.493, 0.5795, 0.4853, 0.6514, 0.4936, 0.6525, 0.4964, 0.5802, 0.488, 0.6514, 0.4936, 0.6929, 0.4892, 0.6935, 0.493, 0.6525, 0.4964, 0.8126, 0.485, 0.8689, 0.4735, 0.8695, 0.4765, 0.808, 0.4896, 0.7406, 0.4878, 0.8126, 0.485, 0.808, 0.4896, 0.7402, 0.4922, 0.5333, 0.4723, 0.5795, 0.4853, 0.5802, 0.488, 0.5326, 0.4746, 0.5593, 0.4826, 0.5325, 0.4751, 0.5326, 0.4746, 0.5802, 0.488, 0.5551, 0.5239, 0.5593, 0.4826, 0.5802, 0.488, 0.5864, 0.5227, 0.5125, 0.5279, 0.5551, 0.5239, 0.5864, 0.5227, 0.5127, 0.5295, 0.9048, 0.2823, 0.8852, 0.301, 0.8835, 0.2993, 0.9022, 0.2812, 0.9153, 0.2555, 0.9123, 0.2835, 0.9103, 0.2824, 0.9124, 0.2564, 0.8908, 0.2262, 0.9153, 0.2555, 0.9124, 0.2564, 0.8887, 0.228, 0.9043, 0.2563, 0.8854, 0.2307, 0.8887, 0.228, 0.9124, 0.2564, 0.9048, 0.2823, 0.9043, 0.2563, 0.9124, 0.2564, 0.9103, 0.2824, 0.8852, 0.301, 0.9048, 0.2823, 0.9103, 0.2824, 0.8871, 0.3031, 0.8735, 0.7893, 0.8459, 0.7893, 0.8459, 0.7653, 0.8735, 0.7653, 0.9043, 0.2563, 0.9048, 0.2823, 0.9022, 0.2812, 0.9018, 0.2573, 0.8854, 0.2307, 0.9043, 0.2563, 0.9018, 0.2573, 0.8835, 0.2321])
me_cube.materials.append(mat_material)
me_cube.use_remesh_preserve_volume = False
me_cube.use_remesh_preserve_attributes = False
me_cube.use_mirror_vertex_groups = False
me_cube.update()

# ---- objects
ob_cube = bpy.data.objects.new('Cube', me_cube)

# ---- transforms, parenting, visibility, modifiers, constraints
ob_cube.location = (0.0, 0.0, 0.0)
ob_cube.lock_rotations_4d = False
ob_cube.empty_display_type = 'ARROWS'
ob_cube.lineart.crease_threshold = 0.0
_m = ob_cube.modifiers.new('Mirror', 'MIRROR')

# ---- collection membership
col_collection_1.objects.link(ob_cube)

# ---- scene / render settings (as saved in the file)
scene.frame_start = 1; scene.frame_end = 250; scene.frame_set(1)
scene.render.engine = 'BLENDER_EEVEE_NEXT'
scene.render.resolution_percentage = 50
scene.render.dither_intensity = 0.0
scene.cycles.use_denoising = False
scene.cycles.samples = 10
scene.cycles.sampling_pattern = 'TABULATED_SOBOL'
scene.cycles.light_sampling_threshold = 0.0
scene.cycles.use_adaptive_sampling = False
scene.cycles.use_light_tree = False
scene.cycles.blur_glossy = 0.0
scene.cycles.pixel_filter_type = 'GAUSSIAN'
scene.cycles.sample_clamp_indirect = 0.0
scene.view_settings.view_transform = 'Standard'
bpy.context.view_layer.update()

# ---- added for rendering (the .blend has no active camera and no usable light): camera, sun
cam_auto = bpy.data.cameras.new('AutoCamera')
cam_auto.lens = 50.0
cam_auto.sensor_width = 36.0
cam_auto.clip_end = 1000.0
ob_auto_camera = bpy.data.objects.new('AutoCamera', cam_auto)
scene.collection.objects.link(ob_auto_camera)
ob_auto_camera.location = (9.56725, -11.4488, 7.77755)
ob_auto_camera.rotation_euler = (1.09748, -7.21219e-08, 0.694738)
scene.camera = ob_auto_camera
light_auto_sun = bpy.data.lights.new('AutoSun', 'SUN')
light_auto_sun.energy = 3.0
light_auto_sun.angle = 0.0523599
ob_auto_sun = bpy.data.objects.new('AutoSun', light_auto_sun)
scene.collection.objects.link(ob_auto_sun)
ob_auto_sun.rotation_euler = (0.872665, 0.174533, 0.523599)
bpy.context.view_layer.update()
